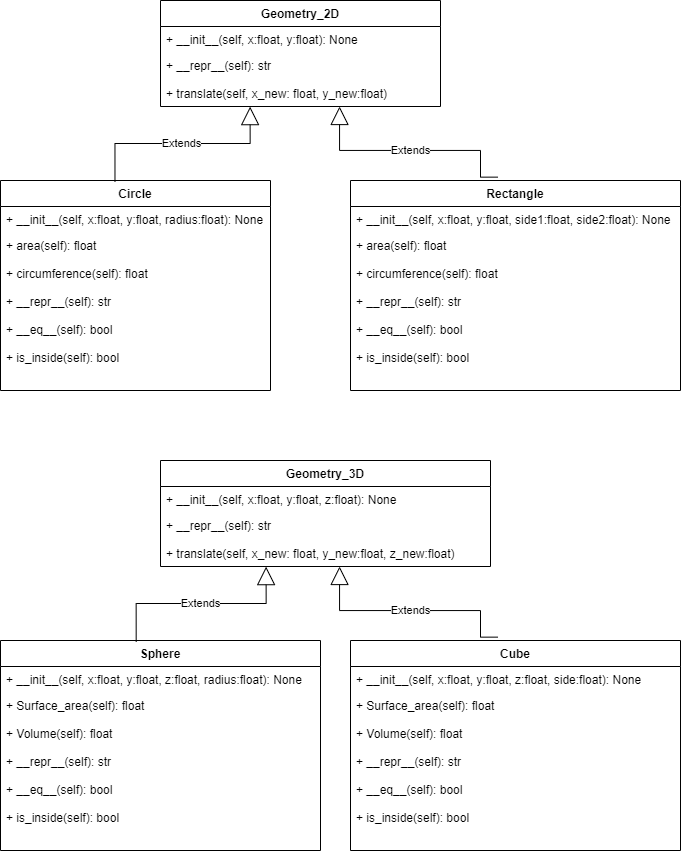

The diagram above was exported from draw.io. Its source (the exported page's mxGraphModel, read from the mxfile embedded in the PNG):
<mxGraphModel dx="904" dy="567" grid="1" gridSize="10" guides="1" tooltips="1" connect="1" arrows="1" fold="1" page="1" pageScale="1" pageWidth="850" pageHeight="1100" math="0" shadow="0">
  <root>
    <mxCell id="0" />
    <mxCell id="1" parent="0" />
    <mxCell id="JMEghk32UyuXhhmvKhRv-7" value="Geometry_2D" style="swimlane;fontStyle=1;childLayout=stackLayout;horizontal=1;startSize=26;fillColor=none;horizontalStack=0;resizeParent=1;resizeParentMax=0;resizeLast=0;collapsible=1;marginBottom=0;" vertex="1" parent="1">
      <mxGeometry x="240" y="110" width="280" height="106" as="geometry" />
    </mxCell>
    <mxCell id="JMEghk32UyuXhhmvKhRv-8" value="+ __init__(self, x:float, y:float): None" style="text;strokeColor=none;fillColor=none;align=left;verticalAlign=top;spacingLeft=4;spacingRight=4;overflow=hidden;rotatable=0;points=[[0,0.5],[1,0.5]];portConstraint=eastwest;" vertex="1" parent="JMEghk32UyuXhhmvKhRv-7">
      <mxGeometry y="26" width="280" height="26" as="geometry" />
    </mxCell>
    <mxCell id="JMEghk32UyuXhhmvKhRv-9" value="+ __repr__(self): str&#10;&#10;" style="text;strokeColor=none;fillColor=none;align=left;verticalAlign=top;spacingLeft=4;spacingRight=4;overflow=hidden;rotatable=0;points=[[0,0.5],[1,0.5]];portConstraint=eastwest;" vertex="1" parent="JMEghk32UyuXhhmvKhRv-7">
      <mxGeometry y="52" width="280" height="28" as="geometry" />
    </mxCell>
    <mxCell id="JMEghk32UyuXhhmvKhRv-10" value="+ translate(self, x_new: float, y_new:float)" style="text;strokeColor=none;fillColor=none;align=left;verticalAlign=top;spacingLeft=4;spacingRight=4;overflow=hidden;rotatable=0;points=[[0,0.5],[1,0.5]];portConstraint=eastwest;" vertex="1" parent="JMEghk32UyuXhhmvKhRv-7">
      <mxGeometry y="80" width="280" height="26" as="geometry" />
    </mxCell>
    <mxCell id="JMEghk32UyuXhhmvKhRv-12" value="Circle" style="swimlane;fontStyle=1;childLayout=stackLayout;horizontal=1;startSize=26;fillColor=none;horizontalStack=0;resizeParent=1;resizeParentMax=0;resizeLast=0;collapsible=1;marginBottom=0;" vertex="1" parent="1">
      <mxGeometry x="80" y="290" width="270" height="210" as="geometry" />
    </mxCell>
    <mxCell id="JMEghk32UyuXhhmvKhRv-13" value="+ __init__(self, x:float, y:float, radius:float): None" style="text;strokeColor=none;fillColor=none;align=left;verticalAlign=top;spacingLeft=4;spacingRight=4;overflow=hidden;rotatable=0;points=[[0,0.5],[1,0.5]];portConstraint=eastwest;" vertex="1" parent="JMEghk32UyuXhhmvKhRv-12">
      <mxGeometry y="26" width="270" height="26" as="geometry" />
    </mxCell>
    <mxCell id="JMEghk32UyuXhhmvKhRv-14" value="+ area(self): float" style="text;strokeColor=none;fillColor=none;align=left;verticalAlign=top;spacingLeft=4;spacingRight=4;overflow=hidden;rotatable=0;points=[[0,0.5],[1,0.5]];portConstraint=eastwest;" vertex="1" parent="JMEghk32UyuXhhmvKhRv-12">
      <mxGeometry y="52" width="270" height="28" as="geometry" />
    </mxCell>
    <mxCell id="JMEghk32UyuXhhmvKhRv-15" value="+ circumference(self): float&#10;&#10;+ __repr__(self): str&#10;&#10;+ __eq__(self): bool&#10;&#10;+ is_inside(self): bool&#10;&#10;" style="text;strokeColor=none;fillColor=none;align=left;verticalAlign=top;spacingLeft=4;spacingRight=4;overflow=hidden;rotatable=0;points=[[0,0.5],[1,0.5]];portConstraint=eastwest;" vertex="1" parent="JMEghk32UyuXhhmvKhRv-12">
      <mxGeometry y="80" width="270" height="130" as="geometry" />
    </mxCell>
    <mxCell id="JMEghk32UyuXhhmvKhRv-16" value="Rectangle" style="swimlane;fontStyle=1;childLayout=stackLayout;horizontal=1;startSize=26;fillColor=none;horizontalStack=0;resizeParent=1;resizeParentMax=0;resizeLast=0;collapsible=1;marginBottom=0;" vertex="1" parent="1">
      <mxGeometry x="430" y="290" width="330" height="210" as="geometry" />
    </mxCell>
    <mxCell id="JMEghk32UyuXhhmvKhRv-17" value="+ __init__(self, x:float, y:float, side1:float, side2:float): None" style="text;strokeColor=none;fillColor=none;align=left;verticalAlign=top;spacingLeft=4;spacingRight=4;overflow=hidden;rotatable=0;points=[[0,0.5],[1,0.5]];portConstraint=eastwest;" vertex="1" parent="JMEghk32UyuXhhmvKhRv-16">
      <mxGeometry y="26" width="330" height="26" as="geometry" />
    </mxCell>
    <mxCell id="JMEghk32UyuXhhmvKhRv-26" value="+ area(self): float" style="text;strokeColor=none;fillColor=none;align=left;verticalAlign=top;spacingLeft=4;spacingRight=4;overflow=hidden;rotatable=0;points=[[0,0.5],[1,0.5]];portConstraint=eastwest;" vertex="1" parent="JMEghk32UyuXhhmvKhRv-16">
      <mxGeometry y="52" width="330" height="28" as="geometry" />
    </mxCell>
    <mxCell id="JMEghk32UyuXhhmvKhRv-19" value="+ circumference(self): float&#10;&#10;+ __repr__(self): str&#10;&#10;+ __eq__(self): bool&#10;&#10;+ is_inside(self): bool&#10;&#10;" style="text;strokeColor=none;fillColor=none;align=left;verticalAlign=top;spacingLeft=4;spacingRight=4;overflow=hidden;rotatable=0;points=[[0,0.5],[1,0.5]];portConstraint=eastwest;" vertex="1" parent="JMEghk32UyuXhhmvKhRv-16">
      <mxGeometry y="80" width="330" height="130" as="geometry" />
    </mxCell>
    <mxCell id="JMEghk32UyuXhhmvKhRv-20" value="Extends" style="endArrow=block;endSize=16;endFill=0;html=1;rounded=0;edgeStyle=orthogonalEdgeStyle;exitX=0.424;exitY=0.006;exitDx=0;exitDy=0;exitPerimeter=0;entryX=0.32;entryY=1.005;entryDx=0;entryDy=0;entryPerimeter=0;" edge="1" parent="1" source="JMEghk32UyuXhhmvKhRv-12" target="JMEghk32UyuXhhmvKhRv-10">
      <mxGeometry width="160" relative="1" as="geometry">
        <mxPoint x="250" y="250" as="sourcePoint" />
        <mxPoint x="330" y="220" as="targetPoint" />
      </mxGeometry>
    </mxCell>
    <mxCell id="JMEghk32UyuXhhmvKhRv-22" value="Extends" style="endArrow=block;endSize=16;endFill=0;html=1;rounded=0;edgeStyle=orthogonalEdgeStyle;exitX=0.447;exitY=-0.016;exitDx=0;exitDy=0;exitPerimeter=0;" edge="1" parent="1" source="JMEghk32UyuXhhmvKhRv-16" target="JMEghk32UyuXhhmvKhRv-10">
      <mxGeometry width="160" relative="1" as="geometry">
        <mxPoint x="400" y="260" as="sourcePoint" />
        <mxPoint x="560" y="260" as="targetPoint" />
        <Array as="points">
          <mxPoint x="560" y="260" />
          <mxPoint x="419" y="260" />
        </Array>
      </mxGeometry>
    </mxCell>
    <mxCell id="JMEghk32UyuXhhmvKhRv-28" value="Geometry_3D" style="swimlane;fontStyle=1;childLayout=stackLayout;horizontal=1;startSize=26;fillColor=none;horizontalStack=0;resizeParent=1;resizeParentMax=0;resizeLast=0;collapsible=1;marginBottom=0;" vertex="1" parent="1">
      <mxGeometry x="240" y="570" width="330" height="106" as="geometry" />
    </mxCell>
    <mxCell id="JMEghk32UyuXhhmvKhRv-29" value="+ __init__(self, x:float, y:float, z:float): None" style="text;strokeColor=none;fillColor=none;align=left;verticalAlign=top;spacingLeft=4;spacingRight=4;overflow=hidden;rotatable=0;points=[[0,0.5],[1,0.5]];portConstraint=eastwest;" vertex="1" parent="JMEghk32UyuXhhmvKhRv-28">
      <mxGeometry y="26" width="330" height="26" as="geometry" />
    </mxCell>
    <mxCell id="JMEghk32UyuXhhmvKhRv-30" value="+ __repr__(self): str&#10;&#10;" style="text;strokeColor=none;fillColor=none;align=left;verticalAlign=top;spacingLeft=4;spacingRight=4;overflow=hidden;rotatable=0;points=[[0,0.5],[1,0.5]];portConstraint=eastwest;" vertex="1" parent="JMEghk32UyuXhhmvKhRv-28">
      <mxGeometry y="52" width="330" height="28" as="geometry" />
    </mxCell>
    <mxCell id="JMEghk32UyuXhhmvKhRv-31" value="+ translate(self, x_new: float, y_new:float, z_new:float)" style="text;strokeColor=none;fillColor=none;align=left;verticalAlign=top;spacingLeft=4;spacingRight=4;overflow=hidden;rotatable=0;points=[[0,0.5],[1,0.5]];portConstraint=eastwest;" vertex="1" parent="JMEghk32UyuXhhmvKhRv-28">
      <mxGeometry y="80" width="330" height="26" as="geometry" />
    </mxCell>
    <mxCell id="JMEghk32UyuXhhmvKhRv-32" value="Sphere" style="swimlane;fontStyle=1;childLayout=stackLayout;horizontal=1;startSize=26;fillColor=none;horizontalStack=0;resizeParent=1;resizeParentMax=0;resizeLast=0;collapsible=1;marginBottom=0;" vertex="1" parent="1">
      <mxGeometry x="80" y="750" width="320" height="210" as="geometry" />
    </mxCell>
    <mxCell id="JMEghk32UyuXhhmvKhRv-33" value="+ __init__(self, x:float, y:float, z:float, radius:float): None" style="text;strokeColor=none;fillColor=none;align=left;verticalAlign=top;spacingLeft=4;spacingRight=4;overflow=hidden;rotatable=0;points=[[0,0.5],[1,0.5]];portConstraint=eastwest;" vertex="1" parent="JMEghk32UyuXhhmvKhRv-32">
      <mxGeometry y="26" width="320" height="26" as="geometry" />
    </mxCell>
    <mxCell id="JMEghk32UyuXhhmvKhRv-34" value="+ Surface_area(self): float" style="text;strokeColor=none;fillColor=none;align=left;verticalAlign=top;spacingLeft=4;spacingRight=4;overflow=hidden;rotatable=0;points=[[0,0.5],[1,0.5]];portConstraint=eastwest;" vertex="1" parent="JMEghk32UyuXhhmvKhRv-32">
      <mxGeometry y="52" width="320" height="28" as="geometry" />
    </mxCell>
    <mxCell id="JMEghk32UyuXhhmvKhRv-35" value="+ Volume(self): float&#10;&#10;+ __repr__(self): str&#10;&#10;+ __eq__(self): bool&#10;&#10;+ is_inside(self): bool&#10;&#10;" style="text;strokeColor=none;fillColor=none;align=left;verticalAlign=top;spacingLeft=4;spacingRight=4;overflow=hidden;rotatable=0;points=[[0,0.5],[1,0.5]];portConstraint=eastwest;" vertex="1" parent="JMEghk32UyuXhhmvKhRv-32">
      <mxGeometry y="80" width="320" height="130" as="geometry" />
    </mxCell>
    <mxCell id="JMEghk32UyuXhhmvKhRv-36" value="Cube" style="swimlane;fontStyle=1;childLayout=stackLayout;horizontal=1;startSize=26;fillColor=none;horizontalStack=0;resizeParent=1;resizeParentMax=0;resizeLast=0;collapsible=1;marginBottom=0;" vertex="1" parent="1">
      <mxGeometry x="430" y="750" width="330" height="210" as="geometry" />
    </mxCell>
    <mxCell id="JMEghk32UyuXhhmvKhRv-37" value="+ __init__(self, x:float, y:float, z:float, side:float): None" style="text;strokeColor=none;fillColor=none;align=left;verticalAlign=top;spacingLeft=4;spacingRight=4;overflow=hidden;rotatable=0;points=[[0,0.5],[1,0.5]];portConstraint=eastwest;" vertex="1" parent="JMEghk32UyuXhhmvKhRv-36">
      <mxGeometry y="26" width="330" height="26" as="geometry" />
    </mxCell>
    <mxCell id="JMEghk32UyuXhhmvKhRv-38" value="+ Surface_area(self): float" style="text;strokeColor=none;fillColor=none;align=left;verticalAlign=top;spacingLeft=4;spacingRight=4;overflow=hidden;rotatable=0;points=[[0,0.5],[1,0.5]];portConstraint=eastwest;" vertex="1" parent="JMEghk32UyuXhhmvKhRv-36">
      <mxGeometry y="52" width="330" height="28" as="geometry" />
    </mxCell>
    <mxCell id="JMEghk32UyuXhhmvKhRv-39" value="+ Volume(self): float&#10;&#10;+ __repr__(self): str&#10;&#10;+ __eq__(self): bool&#10;&#10;+ is_inside(self): bool&#10;&#10;" style="text;strokeColor=none;fillColor=none;align=left;verticalAlign=top;spacingLeft=4;spacingRight=4;overflow=hidden;rotatable=0;points=[[0,0.5],[1,0.5]];portConstraint=eastwest;" vertex="1" parent="JMEghk32UyuXhhmvKhRv-36">
      <mxGeometry y="80" width="330" height="130" as="geometry" />
    </mxCell>
    <mxCell id="JMEghk32UyuXhhmvKhRv-40" value="Extends" style="endArrow=block;endSize=16;endFill=0;html=1;rounded=0;edgeStyle=orthogonalEdgeStyle;exitX=0.424;exitY=0.006;exitDx=0;exitDy=0;exitPerimeter=0;entryX=0.32;entryY=1.005;entryDx=0;entryDy=0;entryPerimeter=0;" edge="1" parent="1" source="JMEghk32UyuXhhmvKhRv-32" target="JMEghk32UyuXhhmvKhRv-31">
      <mxGeometry width="160" relative="1" as="geometry">
        <mxPoint x="250" y="710" as="sourcePoint" />
        <mxPoint x="330" y="680" as="targetPoint" />
      </mxGeometry>
    </mxCell>
    <mxCell id="JMEghk32UyuXhhmvKhRv-41" value="Extends" style="endArrow=block;endSize=16;endFill=0;html=1;rounded=0;edgeStyle=orthogonalEdgeStyle;exitX=0.447;exitY=-0.016;exitDx=0;exitDy=0;exitPerimeter=0;" edge="1" parent="1" source="JMEghk32UyuXhhmvKhRv-36" target="JMEghk32UyuXhhmvKhRv-31">
      <mxGeometry width="160" relative="1" as="geometry">
        <mxPoint x="400" y="720" as="sourcePoint" />
        <mxPoint x="560" y="720" as="targetPoint" />
        <Array as="points">
          <mxPoint x="560" y="720" />
          <mxPoint x="419" y="720" />
        </Array>
      </mxGeometry>
    </mxCell>
  </root>
</mxGraphModel>